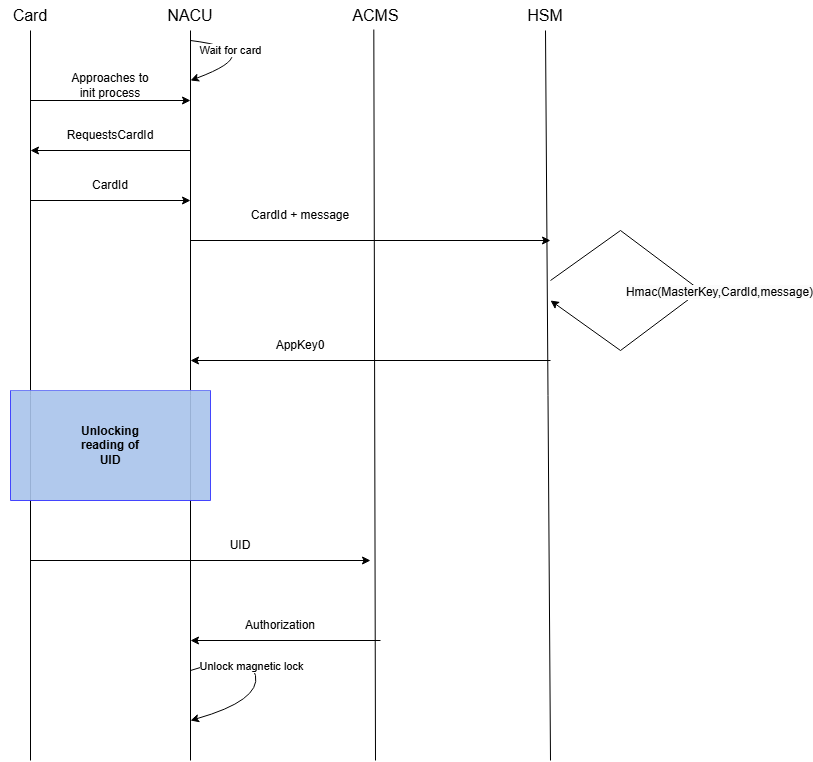

The diagram above was exported from draw.io. Its source (the exported page's mxGraphModel, read from the mxfile embedded in the PNG):
<mxGraphModel dx="2283" dy="1318" grid="1" gridSize="10" guides="1" tooltips="1" connect="1" arrows="1" fold="1" page="1" pageScale="1" pageWidth="827" pageHeight="1169" math="0" shadow="0">
  <root>
    <mxCell id="0" />
    <mxCell id="1" parent="0" />
    <mxCell id="fFwevcPBGeD2AAqB0hs3-1" value="&lt;font style=&quot;font-size: 16px;&quot;&gt;Card&lt;/font&gt;" style="text;html=1;align=center;verticalAlign=middle;whiteSpace=wrap;rounded=0;" parent="1" vertex="1">
      <mxGeometry x="150" y="40" width="60" height="30" as="geometry" />
    </mxCell>
    <mxCell id="fFwevcPBGeD2AAqB0hs3-2" value="&lt;font style=&quot;font-size: 16px;&quot;&gt;NACU&lt;/font&gt;" style="text;html=1;align=center;verticalAlign=middle;whiteSpace=wrap;rounded=0;" parent="1" vertex="1">
      <mxGeometry x="290" y="40" width="100" height="30" as="geometry" />
    </mxCell>
    <mxCell id="fFwevcPBGeD2AAqB0hs3-4" value="&lt;font style=&quot;font-size: 16px;&quot;&gt;HSM&lt;/font&gt;" style="text;html=1;align=center;verticalAlign=middle;whiteSpace=wrap;rounded=0;" parent="1" vertex="1">
      <mxGeometry x="650" y="40" width="90" height="30" as="geometry" />
    </mxCell>
    <mxCell id="fFwevcPBGeD2AAqB0hs3-5" value="" style="endArrow=none;html=1;rounded=0;entryX=0.5;entryY=1;entryDx=0;entryDy=0;" parent="1" target="fFwevcPBGeD2AAqB0hs3-1" edge="1">
      <mxGeometry width="50" height="50" relative="1" as="geometry">
        <mxPoint x="180" y="800" as="sourcePoint" />
        <mxPoint x="190" y="120" as="targetPoint" />
      </mxGeometry>
    </mxCell>
    <mxCell id="fFwevcPBGeD2AAqB0hs3-6" value="" style="endArrow=none;html=1;rounded=0;entryX=0.5;entryY=1;entryDx=0;entryDy=0;" parent="1" target="fFwevcPBGeD2AAqB0hs3-2" edge="1">
      <mxGeometry width="50" height="50" relative="1" as="geometry">
        <mxPoint x="340" y="800" as="sourcePoint" />
        <mxPoint x="344.5" y="90" as="targetPoint" />
      </mxGeometry>
    </mxCell>
    <mxCell id="fFwevcPBGeD2AAqB0hs3-7" value="" style="endArrow=none;html=1;rounded=0;entryX=0.476;entryY=0.967;entryDx=0;entryDy=0;entryPerimeter=0;" parent="1" target="fFwevcPBGeD2AAqB0hs3-10" edge="1">
      <mxGeometry width="50" height="50" relative="1" as="geometry">
        <mxPoint x="525" y="800" as="sourcePoint" />
        <mxPoint x="524.9776119402984" y="70" as="targetPoint" />
      </mxGeometry>
    </mxCell>
    <mxCell id="fFwevcPBGeD2AAqB0hs3-8" value="" style="endArrow=none;html=1;rounded=0;entryX=0.5;entryY=1;entryDx=0;entryDy=0;" parent="1" target="fFwevcPBGeD2AAqB0hs3-4" edge="1">
      <mxGeometry width="50" height="50" relative="1" as="geometry">
        <mxPoint x="700" y="800" as="sourcePoint" />
        <mxPoint x="700.5" y="80" as="targetPoint" />
      </mxGeometry>
    </mxCell>
    <mxCell id="fFwevcPBGeD2AAqB0hs3-10" value="&lt;font style=&quot;font-size: 16px;&quot;&gt;ACMS&lt;/font&gt;" style="text;html=1;align=center;verticalAlign=middle;resizable=0;points=[];autosize=1;strokeColor=none;fillColor=none;" parent="1" vertex="1">
      <mxGeometry x="490" y="40" width="70" height="30" as="geometry" />
    </mxCell>
    <mxCell id="fFwevcPBGeD2AAqB0hs3-11" value="Approaches to init process" style="text;html=1;align=center;verticalAlign=middle;whiteSpace=wrap;rounded=0;" parent="1" vertex="1">
      <mxGeometry x="215" y="110" width="90" height="30" as="geometry" />
    </mxCell>
    <mxCell id="fFwevcPBGeD2AAqB0hs3-18" value="" style="endArrow=classic;html=1;rounded=0;" parent="1" edge="1">
      <mxGeometry width="50" height="50" relative="1" as="geometry">
        <mxPoint x="340" y="280" as="sourcePoint" />
        <mxPoint x="700" y="280" as="targetPoint" />
      </mxGeometry>
    </mxCell>
    <mxCell id="fFwevcPBGeD2AAqB0hs3-19" value="CardId + message" style="text;html=1;align=center;verticalAlign=middle;whiteSpace=wrap;rounded=0;" parent="1" vertex="1">
      <mxGeometry x="390" y="240" width="120" height="30" as="geometry" />
    </mxCell>
    <mxCell id="fFwevcPBGeD2AAqB0hs3-25" value="" style="endArrow=classic;html=1;rounded=0;" parent="1" edge="1">
      <mxGeometry width="50" height="50" relative="1" as="geometry">
        <mxPoint x="700" y="400" as="sourcePoint" />
        <mxPoint x="340" y="400" as="targetPoint" />
      </mxGeometry>
    </mxCell>
    <mxCell id="xTCloLhPMXh6s0dklfuS-1" value="AppKey0" style="text;html=1;align=center;verticalAlign=middle;whiteSpace=wrap;rounded=0;" parent="1" vertex="1">
      <mxGeometry x="420" y="370" width="60" height="30" as="geometry" />
    </mxCell>
    <mxCell id="cxS_JDdREcppdmtcfdk8-14" value="CardId" style="text;html=1;align=center;verticalAlign=middle;whiteSpace=wrap;rounded=0;" parent="1" vertex="1">
      <mxGeometry x="230" y="210" width="60" height="30" as="geometry" />
    </mxCell>
    <mxCell id="cxS_JDdREcppdmtcfdk8-17" value="" style="endArrow=classic;html=1;rounded=0;" parent="1" edge="1">
      <mxGeometry width="50" height="50" relative="1" as="geometry">
        <mxPoint x="180" y="240" as="sourcePoint" />
        <mxPoint x="340" y="240" as="targetPoint" />
      </mxGeometry>
    </mxCell>
    <mxCell id="cxS_JDdREcppdmtcfdk8-18" value="" style="endArrow=classic;html=1;rounded=0;" parent="1" edge="1">
      <mxGeometry width="50" height="50" relative="1" as="geometry">
        <mxPoint x="700" y="320" as="sourcePoint" />
        <mxPoint x="700" y="340" as="targetPoint" />
        <Array as="points">
          <mxPoint x="770" y="270" />
          <mxPoint x="850" y="330" />
          <mxPoint x="770" y="390" />
        </Array>
      </mxGeometry>
    </mxCell>
    <mxCell id="jm8nmFKPLwZh7nvvPa6d-1" value="&lt;span style=&quot;font-size: 12px; text-wrap-mode: wrap; background-color: rgb(251, 251, 251);&quot;&gt;Hmac(MasterKey,CardId,message)&lt;/span&gt;" style="edgeLabel;html=1;align=center;verticalAlign=middle;resizable=0;points=[];" parent="cxS_JDdREcppdmtcfdk8-18" vertex="1" connectable="0">
      <mxGeometry x="0.2861" y="2" relative="1" as="geometry">
        <mxPoint x="60" y="-33" as="offset" />
      </mxGeometry>
    </mxCell>
    <mxCell id="cxS_JDdREcppdmtcfdk8-33" value="" style="swimlane;startSize=0;fillColor=#dae8fc;strokeColor=#3333FF;swimlaneFillColor=#A9C4EB;fillStyle=auto;opacity=90;" parent="1" vertex="1">
      <mxGeometry x="160" y="430" width="200" height="110" as="geometry" />
    </mxCell>
    <mxCell id="cxS_JDdREcppdmtcfdk8-22" value="&lt;b&gt;&lt;font style=&quot;color: rgb(0, 0, 0);&quot;&gt;Unlocking reading of UID&lt;/font&gt;&lt;/b&gt;" style="text;html=1;align=center;verticalAlign=middle;whiteSpace=wrap;rounded=0;" parent="cxS_JDdREcppdmtcfdk8-33" vertex="1">
      <mxGeometry x="70" y="40" width="60" height="30" as="geometry" />
    </mxCell>
    <mxCell id="cxS_JDdREcppdmtcfdk8-42" value="" style="endArrow=classic;html=1;rounded=0;" parent="1" edge="1">
      <mxGeometry width="50" height="50" relative="1" as="geometry">
        <mxPoint x="180" y="600" as="sourcePoint" />
        <mxPoint x="520" y="600" as="targetPoint" />
      </mxGeometry>
    </mxCell>
    <mxCell id="cxS_JDdREcppdmtcfdk8-43" value="UID" style="text;html=1;align=center;verticalAlign=middle;whiteSpace=wrap;rounded=0;" parent="1" vertex="1">
      <mxGeometry x="360" y="570" width="60" height="30" as="geometry" />
    </mxCell>
    <mxCell id="s4KPFmCVyw-Synx-XZbV-2" value="" style="endArrow=classic;html=1;rounded=0;" parent="1" edge="1">
      <mxGeometry width="50" height="50" relative="1" as="geometry">
        <mxPoint x="530" y="680" as="sourcePoint" />
        <mxPoint x="340" y="680" as="targetPoint" />
      </mxGeometry>
    </mxCell>
    <mxCell id="s4KPFmCVyw-Synx-XZbV-3" value="Authorization" style="text;html=1;align=center;verticalAlign=middle;whiteSpace=wrap;rounded=0;" parent="1" vertex="1">
      <mxGeometry x="400" y="650" width="60" height="30" as="geometry" />
    </mxCell>
    <mxCell id="-iiW9qlGZZCfLZjoMYkJ-1" value="" style="endArrow=classic;html=1;rounded=0;" parent="1" edge="1">
      <mxGeometry width="50" height="50" relative="1" as="geometry">
        <mxPoint x="180" y="140" as="sourcePoint" />
        <mxPoint x="340" y="140" as="targetPoint" />
      </mxGeometry>
    </mxCell>
    <mxCell id="-iiW9qlGZZCfLZjoMYkJ-2" value="" style="endArrow=classic;html=1;rounded=0;" parent="1" edge="1">
      <mxGeometry width="50" height="50" relative="1" as="geometry">
        <mxPoint x="340" y="190" as="sourcePoint" />
        <mxPoint x="180" y="190" as="targetPoint" />
      </mxGeometry>
    </mxCell>
    <mxCell id="-iiW9qlGZZCfLZjoMYkJ-3" value="RequestsCardId" style="text;html=1;align=center;verticalAlign=middle;whiteSpace=wrap;rounded=0;" parent="1" vertex="1">
      <mxGeometry x="230" y="160" width="60" height="30" as="geometry" />
    </mxCell>
    <mxCell id="Tz3zoPs2mDmtfUAtKEf6-1" value="" style="curved=1;endArrow=classic;html=1;rounded=0;" edge="1" parent="1">
      <mxGeometry width="50" height="50" relative="1" as="geometry">
        <mxPoint x="340" y="80" as="sourcePoint" />
        <mxPoint x="340" y="120" as="targetPoint" />
        <Array as="points">
          <mxPoint x="420" y="90" />
        </Array>
      </mxGeometry>
    </mxCell>
    <mxCell id="Tz3zoPs2mDmtfUAtKEf6-2" value="Wait for card" style="edgeLabel;html=1;align=center;verticalAlign=middle;resizable=0;points=[];" vertex="1" connectable="0" parent="Tz3zoPs2mDmtfUAtKEf6-1">
      <mxGeometry x="-0.5282" y="-4" relative="1" as="geometry">
        <mxPoint as="offset" />
      </mxGeometry>
    </mxCell>
    <mxCell id="Tz3zoPs2mDmtfUAtKEf6-3" value="" style="curved=1;endArrow=classic;html=1;rounded=0;" edge="1" parent="1">
      <mxGeometry width="50" height="50" relative="1" as="geometry">
        <mxPoint x="340" y="710" as="sourcePoint" />
        <mxPoint x="340" y="760" as="targetPoint" />
        <Array as="points">
          <mxPoint x="400" y="690" />
          <mxPoint x="410" y="740" />
        </Array>
      </mxGeometry>
    </mxCell>
    <mxCell id="Tz3zoPs2mDmtfUAtKEf6-4" value="Unlock magnetic lock" style="edgeLabel;html=1;align=center;verticalAlign=middle;resizable=0;points=[];" vertex="1" connectable="0" parent="Tz3zoPs2mDmtfUAtKEf6-3">
      <mxGeometry x="-0.1622" y="-3" relative="1" as="geometry">
        <mxPoint as="offset" />
      </mxGeometry>
    </mxCell>
  </root>
</mxGraphModel>